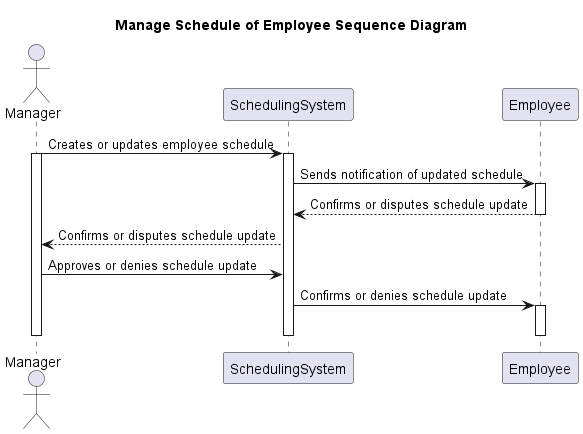

The diagram above was rendered by PlantUML. Its source (embedded in the PNG):
@startuml
title Manage Schedule of Employee Sequence Diagram

Actor Manager
participant SchedulingSystem
participant Employee


  Manager -> SchedulingSystem: Creates or updates employee schedule
  activate Manager
  activate SchedulingSystem

  SchedulingSystem -> Employee: Sends notification of updated schedule
  activate Employee
  Employee --> SchedulingSystem: Confirms or disputes schedule update
  deactivate Employee

  SchedulingSystem --> Manager: Confirms or disputes schedule update
  Manager -> SchedulingSystem: Approves or denies schedule update
  SchedulingSystem -> Employee: Confirms or denies schedule update
  activate Employee
  deactivate SchedulingSystem

  deactivate Manager
  deactivate Employee

@enduml